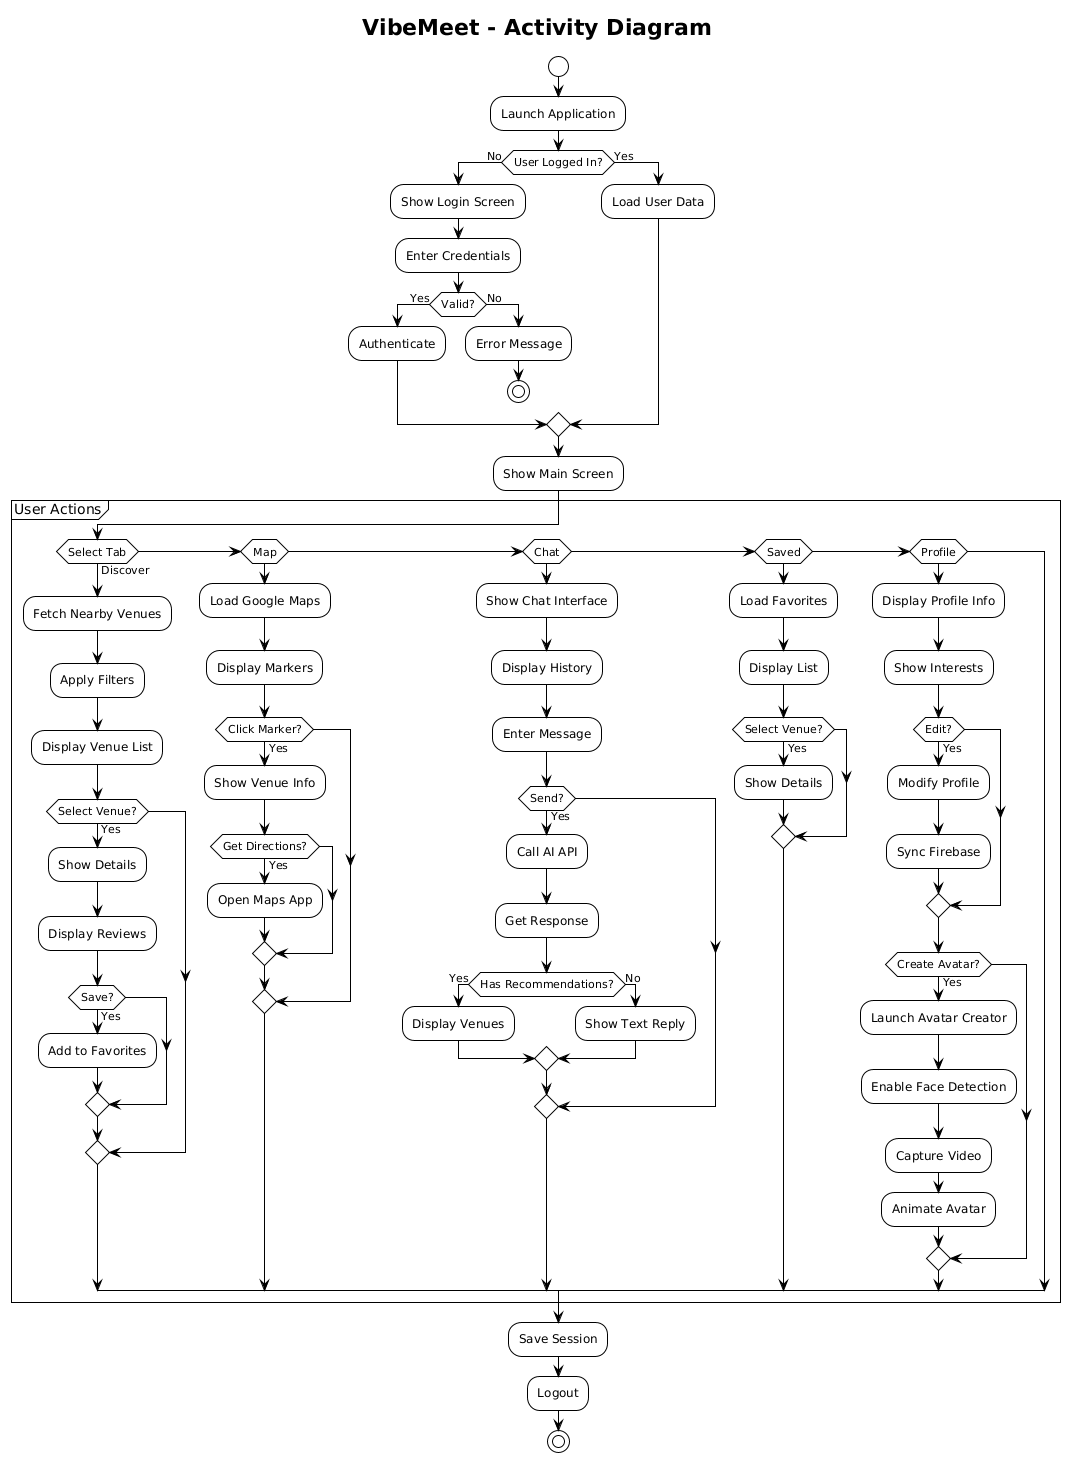

The diagram above was rendered by PlantUML. Its source (embedded in the PNG):
@startuml
!theme plain

title VibeMeet - Activity Diagram

start
:Launch Application;

if (User Logged In?) then (No)
    :Show Login Screen;
    :Enter Credentials;
    if (Valid?) then (Yes)
        :Authenticate;
    else (No)
        :Error Message;
        stop
    endif
else (Yes)
    :Load User Data;
endif

:Show Main Screen;

partition "User Actions" {
    if (Select Tab) then (Discover)
        :Fetch Nearby Venues;
        :Apply Filters;
        :Display Venue List;
        if (Select Venue?) then (Yes)
            :Show Details;
            :Display Reviews;
            if (Save?) then (Yes)
                :Add to Favorites;
            endif
        endif

    elseif (Map) then
        :Load Google Maps;
        :Display Markers;
        if (Click Marker?) then (Yes)
            :Show Venue Info;
            if (Get Directions?) then (Yes)
                :Open Maps App;
            endif
        endif

    elseif (Chat) then
        :Show Chat Interface;
        :Display History;
        :Enter Message;
        if (Send?) then (Yes)
            :Call AI API;
            :Get Response;
            if (Has Recommendations?) then (Yes)
                :Display Venues;
            else (No)
                :Show Text Reply;
            endif
        endif

    elseif (Saved) then
        :Load Favorites;
        :Display List;
        if (Select Venue?) then (Yes)
            :Show Details;
        endif

    elseif (Profile) then
        :Display Profile Info;
        :Show Interests;
        if (Edit?) then (Yes)
            :Modify Profile;
            :Sync Firebase;
        endif

        if (Create Avatar?) then (Yes)
            :Launch Avatar Creator;
            :Enable Face Detection;
            :Capture Video;
            :Animate Avatar;
        endif
    endif
}

:Save Session;
:Logout;
stop
@enduml